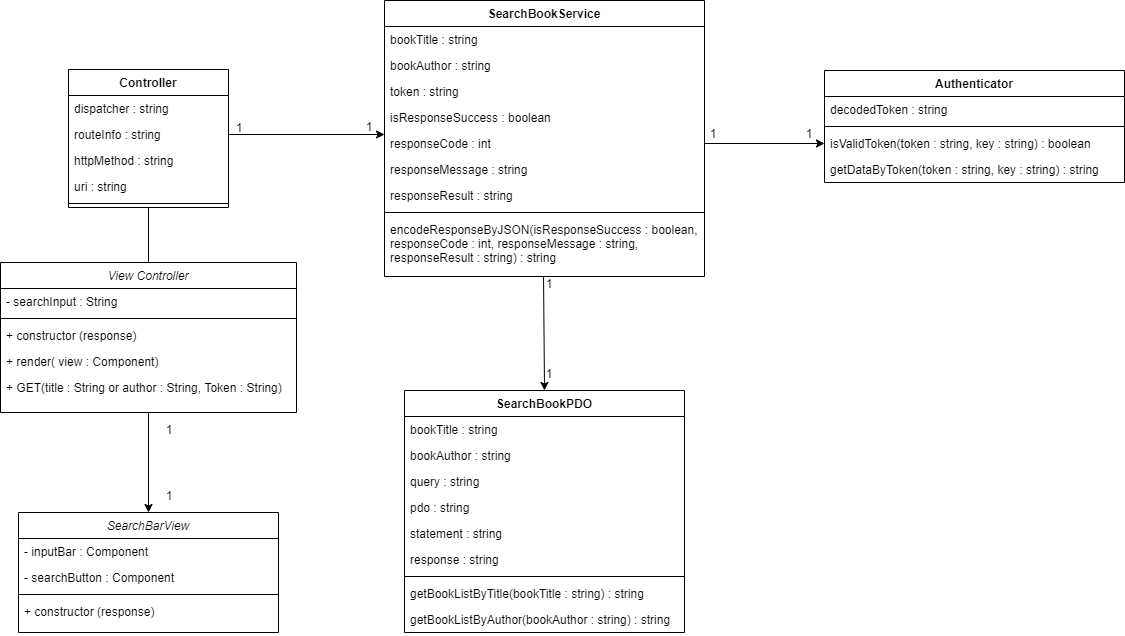

The diagram above was exported from draw.io. Its source (the exported page's mxGraphModel, read from the mxfile embedded in the PNG):
<mxGraphModel dx="1422" dy="762" grid="1" gridSize="10" guides="1" tooltips="1" connect="1" arrows="1" fold="1" page="1" pageScale="1" pageWidth="827" pageHeight="1169" math="0" shadow="0">
  <root>
    <mxCell id="0" />
    <mxCell id="1" parent="0" />
    <mxCell id="lJNRe1va9UZdmFTyTY7y-1" value="SearchBookService" style="swimlane;fontStyle=1;align=center;verticalAlign=top;childLayout=stackLayout;horizontal=1;startSize=26;horizontalStack=0;resizeParent=1;resizeParentMax=0;resizeLast=0;collapsible=1;marginBottom=0;" parent="1" vertex="1">
      <mxGeometry x="730" y="80" width="320" height="276" as="geometry" />
    </mxCell>
    <mxCell id="lJNRe1va9UZdmFTyTY7y-2" value="bookTitle : string" style="text;strokeColor=none;fillColor=none;align=left;verticalAlign=top;spacingLeft=4;spacingRight=4;overflow=hidden;rotatable=0;points=[[0,0.5],[1,0.5]];portConstraint=eastwest;" parent="lJNRe1va9UZdmFTyTY7y-1" vertex="1">
      <mxGeometry y="26" width="320" height="26" as="geometry" />
    </mxCell>
    <mxCell id="lJNRe1va9UZdmFTyTY7y-3" value="bookAuthor : string" style="text;strokeColor=none;fillColor=none;align=left;verticalAlign=top;spacingLeft=4;spacingRight=4;overflow=hidden;rotatable=0;points=[[0,0.5],[1,0.5]];portConstraint=eastwest;" parent="lJNRe1va9UZdmFTyTY7y-1" vertex="1">
      <mxGeometry y="52" width="320" height="26" as="geometry" />
    </mxCell>
    <mxCell id="lJNRe1va9UZdmFTyTY7y-4" value="token : string" style="text;strokeColor=none;fillColor=none;align=left;verticalAlign=top;spacingLeft=4;spacingRight=4;overflow=hidden;rotatable=0;points=[[0,0.5],[1,0.5]];portConstraint=eastwest;" parent="lJNRe1va9UZdmFTyTY7y-1" vertex="1">
      <mxGeometry y="78" width="320" height="26" as="geometry" />
    </mxCell>
    <mxCell id="lJNRe1va9UZdmFTyTY7y-5" value="isResponseSuccess : boolean" style="text;strokeColor=none;fillColor=none;align=left;verticalAlign=top;spacingLeft=4;spacingRight=4;overflow=hidden;rotatable=0;points=[[0,0.5],[1,0.5]];portConstraint=eastwest;" parent="lJNRe1va9UZdmFTyTY7y-1" vertex="1">
      <mxGeometry y="104" width="320" height="26" as="geometry" />
    </mxCell>
    <mxCell id="lJNRe1va9UZdmFTyTY7y-6" value="responseCode : int" style="text;strokeColor=none;fillColor=none;align=left;verticalAlign=top;spacingLeft=4;spacingRight=4;overflow=hidden;rotatable=0;points=[[0,0.5],[1,0.5]];portConstraint=eastwest;" parent="lJNRe1va9UZdmFTyTY7y-1" vertex="1">
      <mxGeometry y="130" width="320" height="26" as="geometry" />
    </mxCell>
    <mxCell id="lJNRe1va9UZdmFTyTY7y-7" value="responseMessage : string" style="text;strokeColor=none;fillColor=none;align=left;verticalAlign=top;spacingLeft=4;spacingRight=4;overflow=hidden;rotatable=0;points=[[0,0.5],[1,0.5]];portConstraint=eastwest;" parent="lJNRe1va9UZdmFTyTY7y-1" vertex="1">
      <mxGeometry y="156" width="320" height="26" as="geometry" />
    </mxCell>
    <mxCell id="lJNRe1va9UZdmFTyTY7y-8" value="responseResult : string" style="text;strokeColor=none;fillColor=none;align=left;verticalAlign=top;spacingLeft=4;spacingRight=4;overflow=hidden;rotatable=0;points=[[0,0.5],[1,0.5]];portConstraint=eastwest;" parent="lJNRe1va9UZdmFTyTY7y-1" vertex="1">
      <mxGeometry y="182" width="320" height="26" as="geometry" />
    </mxCell>
    <mxCell id="lJNRe1va9UZdmFTyTY7y-9" value="" style="line;strokeWidth=1;fillColor=none;align=left;verticalAlign=middle;spacingTop=-1;spacingLeft=3;spacingRight=3;rotatable=0;labelPosition=right;points=[];portConstraint=eastwest;" parent="lJNRe1va9UZdmFTyTY7y-1" vertex="1">
      <mxGeometry y="208" width="320" height="8" as="geometry" />
    </mxCell>
    <mxCell id="lJNRe1va9UZdmFTyTY7y-10" value="encodeResponseByJSON(isResponseSuccess : boolean,&#10;responseCode : int, responseMessage : string,&#10;responseResult : string) : string" style="text;strokeColor=none;fillColor=none;align=left;verticalAlign=top;spacingLeft=4;spacingRight=4;overflow=hidden;rotatable=0;points=[[0,0.5],[1,0.5]];portConstraint=eastwest;" parent="lJNRe1va9UZdmFTyTY7y-1" vertex="1">
      <mxGeometry y="216" width="320" height="60" as="geometry" />
    </mxCell>
    <mxCell id="lJNRe1va9UZdmFTyTY7y-11" value="SearchBookPDO" style="swimlane;fontStyle=1;align=center;verticalAlign=top;childLayout=stackLayout;horizontal=1;startSize=26;horizontalStack=0;resizeParent=1;resizeParentMax=0;resizeLast=0;collapsible=1;marginBottom=0;" parent="1" vertex="1">
      <mxGeometry x="750" y="470" width="280" height="242" as="geometry" />
    </mxCell>
    <mxCell id="lJNRe1va9UZdmFTyTY7y-12" value="bookTitle : string" style="text;strokeColor=none;fillColor=none;align=left;verticalAlign=top;spacingLeft=4;spacingRight=4;overflow=hidden;rotatable=0;points=[[0,0.5],[1,0.5]];portConstraint=eastwest;" parent="lJNRe1va9UZdmFTyTY7y-11" vertex="1">
      <mxGeometry y="26" width="280" height="26" as="geometry" />
    </mxCell>
    <mxCell id="lJNRe1va9UZdmFTyTY7y-13" value="bookAuthor : string" style="text;strokeColor=none;fillColor=none;align=left;verticalAlign=top;spacingLeft=4;spacingRight=4;overflow=hidden;rotatable=0;points=[[0,0.5],[1,0.5]];portConstraint=eastwest;" parent="lJNRe1va9UZdmFTyTY7y-11" vertex="1">
      <mxGeometry y="52" width="280" height="26" as="geometry" />
    </mxCell>
    <mxCell id="lJNRe1va9UZdmFTyTY7y-14" value="query : string" style="text;strokeColor=none;fillColor=none;align=left;verticalAlign=top;spacingLeft=4;spacingRight=4;overflow=hidden;rotatable=0;points=[[0,0.5],[1,0.5]];portConstraint=eastwest;" parent="lJNRe1va9UZdmFTyTY7y-11" vertex="1">
      <mxGeometry y="78" width="280" height="26" as="geometry" />
    </mxCell>
    <mxCell id="lJNRe1va9UZdmFTyTY7y-15" value="pdo : string" style="text;strokeColor=none;fillColor=none;align=left;verticalAlign=top;spacingLeft=4;spacingRight=4;overflow=hidden;rotatable=0;points=[[0,0.5],[1,0.5]];portConstraint=eastwest;" parent="lJNRe1va9UZdmFTyTY7y-11" vertex="1">
      <mxGeometry y="104" width="280" height="26" as="geometry" />
    </mxCell>
    <mxCell id="lJNRe1va9UZdmFTyTY7y-16" value="statement : string" style="text;strokeColor=none;fillColor=none;align=left;verticalAlign=top;spacingLeft=4;spacingRight=4;overflow=hidden;rotatable=0;points=[[0,0.5],[1,0.5]];portConstraint=eastwest;" parent="lJNRe1va9UZdmFTyTY7y-11" vertex="1">
      <mxGeometry y="130" width="280" height="26" as="geometry" />
    </mxCell>
    <mxCell id="lJNRe1va9UZdmFTyTY7y-17" value="response : string" style="text;strokeColor=none;fillColor=none;align=left;verticalAlign=top;spacingLeft=4;spacingRight=4;overflow=hidden;rotatable=0;points=[[0,0.5],[1,0.5]];portConstraint=eastwest;" parent="lJNRe1va9UZdmFTyTY7y-11" vertex="1">
      <mxGeometry y="156" width="280" height="26" as="geometry" />
    </mxCell>
    <mxCell id="lJNRe1va9UZdmFTyTY7y-18" value="" style="line;strokeWidth=1;fillColor=none;align=left;verticalAlign=middle;spacingTop=-1;spacingLeft=3;spacingRight=3;rotatable=0;labelPosition=right;points=[];portConstraint=eastwest;" parent="lJNRe1va9UZdmFTyTY7y-11" vertex="1">
      <mxGeometry y="182" width="280" height="8" as="geometry" />
    </mxCell>
    <mxCell id="lJNRe1va9UZdmFTyTY7y-19" value="getBookListByTitle(bookTitle : string) : string" style="text;strokeColor=none;fillColor=none;align=left;verticalAlign=top;spacingLeft=4;spacingRight=4;overflow=hidden;rotatable=0;points=[[0,0.5],[1,0.5]];portConstraint=eastwest;" parent="lJNRe1va9UZdmFTyTY7y-11" vertex="1">
      <mxGeometry y="190" width="280" height="26" as="geometry" />
    </mxCell>
    <mxCell id="lJNRe1va9UZdmFTyTY7y-20" value="getBookListByAuthor(bookAuthor : string) : string" style="text;strokeColor=none;fillColor=none;align=left;verticalAlign=top;spacingLeft=4;spacingRight=4;overflow=hidden;rotatable=0;points=[[0,0.5],[1,0.5]];portConstraint=eastwest;" parent="lJNRe1va9UZdmFTyTY7y-11" vertex="1">
      <mxGeometry y="216" width="280" height="26" as="geometry" />
    </mxCell>
    <mxCell id="lJNRe1va9UZdmFTyTY7y-21" value="" style="endArrow=classic;html=1;exitX=1;exitY=0.5;exitDx=0;exitDy=0;entryX=0;entryY=0.5;entryDx=0;entryDy=0;" parent="1" source="lJNRe1va9UZdmFTyTY7y-6" target="lJNRe1va9UZdmFTyTY7y-26" edge="1">
      <mxGeometry width="50" height="50" relative="1" as="geometry">
        <mxPoint x="1110" y="140" as="sourcePoint" />
        <mxPoint x="1230" y="140" as="targetPoint" />
      </mxGeometry>
    </mxCell>
    <mxCell id="lJNRe1va9UZdmFTyTY7y-22" value="1" style="text;html=1;strokeColor=none;fillColor=none;align=center;verticalAlign=middle;whiteSpace=wrap;rounded=0;" parent="1" vertex="1">
      <mxGeometry x="1054" y="196" width="10" height="34" as="geometry" />
    </mxCell>
    <mxCell id="lJNRe1va9UZdmFTyTY7y-23" value="Authenticator" style="swimlane;fontStyle=1;align=center;verticalAlign=top;childLayout=stackLayout;horizontal=1;startSize=26;horizontalStack=0;resizeParent=1;resizeParentMax=0;resizeLast=0;collapsible=1;marginBottom=0;" parent="1" vertex="1">
      <mxGeometry x="1170" y="150" width="300" height="112" as="geometry" />
    </mxCell>
    <mxCell id="lJNRe1va9UZdmFTyTY7y-24" value="decodedToken : string" style="text;strokeColor=none;fillColor=none;align=left;verticalAlign=top;spacingLeft=4;spacingRight=4;overflow=hidden;rotatable=0;points=[[0,0.5],[1,0.5]];portConstraint=eastwest;" parent="lJNRe1va9UZdmFTyTY7y-23" vertex="1">
      <mxGeometry y="26" width="300" height="26" as="geometry" />
    </mxCell>
    <mxCell id="lJNRe1va9UZdmFTyTY7y-25" value="" style="line;strokeWidth=1;fillColor=none;align=left;verticalAlign=middle;spacingTop=-1;spacingLeft=3;spacingRight=3;rotatable=0;labelPosition=right;points=[];portConstraint=eastwest;" parent="lJNRe1va9UZdmFTyTY7y-23" vertex="1">
      <mxGeometry y="52" width="300" height="8" as="geometry" />
    </mxCell>
    <mxCell id="lJNRe1va9UZdmFTyTY7y-26" value="isValidToken(token : string, key : string) : boolean" style="text;strokeColor=none;fillColor=none;align=left;verticalAlign=top;spacingLeft=4;spacingRight=4;overflow=hidden;rotatable=0;points=[[0,0.5],[1,0.5]];portConstraint=eastwest;" parent="lJNRe1va9UZdmFTyTY7y-23" vertex="1">
      <mxGeometry y="60" width="300" height="26" as="geometry" />
    </mxCell>
    <mxCell id="lJNRe1va9UZdmFTyTY7y-27" value="getDataByToken(token : string, key : string) : string" style="text;strokeColor=none;fillColor=none;align=left;verticalAlign=top;spacingLeft=4;spacingRight=4;overflow=hidden;rotatable=0;points=[[0,0.5],[1,0.5]];portConstraint=eastwest;" parent="lJNRe1va9UZdmFTyTY7y-23" vertex="1">
      <mxGeometry y="86" width="300" height="26" as="geometry" />
    </mxCell>
    <mxCell id="lJNRe1va9UZdmFTyTY7y-28" value="1" style="text;html=1;strokeColor=none;fillColor=none;align=center;verticalAlign=middle;whiteSpace=wrap;rounded=0;" parent="1" vertex="1">
      <mxGeometry x="1150" y="203" width="10" height="20" as="geometry" />
    </mxCell>
    <mxCell id="lJNRe1va9UZdmFTyTY7y-29" value="" style="endArrow=classic;html=1;entryX=0.5;entryY=0;entryDx=0;entryDy=0;exitX=0.497;exitY=1;exitDx=0;exitDy=0;exitPerimeter=0;" parent="1" source="lJNRe1va9UZdmFTyTY7y-10" target="lJNRe1va9UZdmFTyTY7y-11" edge="1">
      <mxGeometry width="50" height="50" relative="1" as="geometry">
        <mxPoint x="889.5" y="356" as="sourcePoint" />
        <mxPoint x="889.5" y="406" as="targetPoint" />
      </mxGeometry>
    </mxCell>
    <mxCell id="lJNRe1va9UZdmFTyTY7y-30" value="1" style="text;html=1;strokeColor=none;fillColor=none;align=center;verticalAlign=middle;whiteSpace=wrap;rounded=0;" parent="1" vertex="1">
      <mxGeometry x="890" y="436" width="10" height="34" as="geometry" />
    </mxCell>
    <mxCell id="lJNRe1va9UZdmFTyTY7y-31" value="1" style="text;html=1;strokeColor=none;fillColor=none;align=center;verticalAlign=middle;whiteSpace=wrap;rounded=0;" parent="1" vertex="1">
      <mxGeometry x="890" y="346" width="10" height="34" as="geometry" />
    </mxCell>
    <mxCell id="1-P3mZmSOaU5h322vcMq-15" style="edgeStyle=orthogonalEdgeStyle;rounded=0;orthogonalLoop=1;jettySize=auto;html=1;exitX=0.5;exitY=1;exitDx=0;exitDy=0;endArrow=none;endFill=0;" edge="1" parent="1" source="lJNRe1va9UZdmFTyTY7y-32" target="1-P3mZmSOaU5h322vcMq-2">
      <mxGeometry relative="1" as="geometry" />
    </mxCell>
    <mxCell id="lJNRe1va9UZdmFTyTY7y-32" value="Controller" style="swimlane;fontStyle=1;align=center;verticalAlign=top;childLayout=stackLayout;horizontal=1;startSize=26;horizontalStack=0;resizeParent=1;resizeParentMax=0;resizeLast=0;collapsible=1;marginBottom=0;" parent="1" vertex="1">
      <mxGeometry x="414" y="149" width="160" height="138" as="geometry" />
    </mxCell>
    <mxCell id="lJNRe1va9UZdmFTyTY7y-33" value="dispatcher : string" style="text;strokeColor=none;fillColor=none;align=left;verticalAlign=top;spacingLeft=4;spacingRight=4;overflow=hidden;rotatable=0;points=[[0,0.5],[1,0.5]];portConstraint=eastwest;" parent="lJNRe1va9UZdmFTyTY7y-32" vertex="1">
      <mxGeometry y="26" width="160" height="26" as="geometry" />
    </mxCell>
    <mxCell id="lJNRe1va9UZdmFTyTY7y-34" value="routeInfo : string" style="text;strokeColor=none;fillColor=none;align=left;verticalAlign=top;spacingLeft=4;spacingRight=4;overflow=hidden;rotatable=0;points=[[0,0.5],[1,0.5]];portConstraint=eastwest;" parent="lJNRe1va9UZdmFTyTY7y-32" vertex="1">
      <mxGeometry y="52" width="160" height="26" as="geometry" />
    </mxCell>
    <mxCell id="lJNRe1va9UZdmFTyTY7y-35" value="httpMethod : string" style="text;strokeColor=none;fillColor=none;align=left;verticalAlign=top;spacingLeft=4;spacingRight=4;overflow=hidden;rotatable=0;points=[[0,0.5],[1,0.5]];portConstraint=eastwest;" parent="lJNRe1va9UZdmFTyTY7y-32" vertex="1">
      <mxGeometry y="78" width="160" height="26" as="geometry" />
    </mxCell>
    <mxCell id="lJNRe1va9UZdmFTyTY7y-36" value="uri : string" style="text;strokeColor=none;fillColor=none;align=left;verticalAlign=top;spacingLeft=4;spacingRight=4;overflow=hidden;rotatable=0;points=[[0,0.5],[1,0.5]];portConstraint=eastwest;" parent="lJNRe1va9UZdmFTyTY7y-32" vertex="1">
      <mxGeometry y="104" width="160" height="26" as="geometry" />
    </mxCell>
    <mxCell id="lJNRe1va9UZdmFTyTY7y-37" value="" style="line;strokeWidth=1;fillColor=none;align=left;verticalAlign=middle;spacingTop=-1;spacingLeft=3;spacingRight=3;rotatable=0;labelPosition=right;points=[];portConstraint=eastwest;" parent="lJNRe1va9UZdmFTyTY7y-32" vertex="1">
      <mxGeometry y="130" width="160" height="8" as="geometry" />
    </mxCell>
    <mxCell id="lJNRe1va9UZdmFTyTY7y-38" value="" style="endArrow=classic;html=1;entryX=0;entryY=0.154;entryDx=0;entryDy=0;exitX=1;exitY=0.5;exitDx=0;exitDy=0;entryPerimeter=0;" parent="1" source="lJNRe1va9UZdmFTyTY7y-34" target="lJNRe1va9UZdmFTyTY7y-6" edge="1">
      <mxGeometry width="50" height="50" relative="1" as="geometry">
        <mxPoint x="610" y="223" as="sourcePoint" />
        <mxPoint x="680" y="212.5" as="targetPoint" />
      </mxGeometry>
    </mxCell>
    <mxCell id="lJNRe1va9UZdmFTyTY7y-39" value="1" style="text;html=1;strokeColor=none;fillColor=none;align=center;verticalAlign=middle;whiteSpace=wrap;rounded=0;" parent="1" vertex="1">
      <mxGeometry x="580" y="190" width="10" height="34" as="geometry" />
    </mxCell>
    <mxCell id="lJNRe1va9UZdmFTyTY7y-40" value="1" style="text;html=1;strokeColor=none;fillColor=none;align=center;verticalAlign=middle;whiteSpace=wrap;rounded=0;" parent="1" vertex="1">
      <mxGeometry x="710" y="189" width="10" height="34" as="geometry" />
    </mxCell>
    <mxCell id="1-P3mZmSOaU5h322vcMq-1" style="edgeStyle=orthogonalEdgeStyle;rounded=0;orthogonalLoop=1;jettySize=auto;html=1;exitX=0.5;exitY=1;exitDx=0;exitDy=0;entryX=0.5;entryY=0;entryDx=0;entryDy=0;endArrow=classic;endFill=1;" edge="1" parent="1" source="1-P3mZmSOaU5h322vcMq-2" target="1-P3mZmSOaU5h322vcMq-8">
      <mxGeometry relative="1" as="geometry" />
    </mxCell>
    <mxCell id="1-P3mZmSOaU5h322vcMq-2" value="View Controller" style="swimlane;fontStyle=2;align=center;verticalAlign=top;childLayout=stackLayout;horizontal=1;startSize=26;horizontalStack=0;resizeParent=1;resizeLast=0;collapsible=1;marginBottom=0;rounded=0;shadow=0;strokeWidth=1;" vertex="1" parent="1">
      <mxGeometry x="346" y="342" width="296" height="150" as="geometry">
        <mxRectangle x="230" y="140" width="160" height="26" as="alternateBounds" />
      </mxGeometry>
    </mxCell>
    <mxCell id="1-P3mZmSOaU5h322vcMq-3" value="- searchInput : String" style="text;align=left;verticalAlign=top;spacingLeft=4;spacingRight=4;overflow=hidden;rotatable=0;points=[[0,0.5],[1,0.5]];portConstraint=eastwest;rounded=0;shadow=0;html=0;" vertex="1" parent="1-P3mZmSOaU5h322vcMq-2">
      <mxGeometry y="26" width="296" height="26" as="geometry" />
    </mxCell>
    <mxCell id="1-P3mZmSOaU5h322vcMq-4" value="" style="line;html=1;strokeWidth=1;align=left;verticalAlign=middle;spacingTop=-1;spacingLeft=3;spacingRight=3;rotatable=0;labelPosition=right;points=[];portConstraint=eastwest;" vertex="1" parent="1-P3mZmSOaU5h322vcMq-2">
      <mxGeometry y="52" width="296" height="8" as="geometry" />
    </mxCell>
    <mxCell id="1-P3mZmSOaU5h322vcMq-5" value="+ constructor (response)" style="text;align=left;verticalAlign=top;spacingLeft=4;spacingRight=4;overflow=hidden;rotatable=0;points=[[0,0.5],[1,0.5]];portConstraint=eastwest;rounded=0;shadow=0;html=0;" vertex="1" parent="1-P3mZmSOaU5h322vcMq-2">
      <mxGeometry y="60" width="296" height="26" as="geometry" />
    </mxCell>
    <mxCell id="1-P3mZmSOaU5h322vcMq-6" value="+ render( view : Component)" style="text;align=left;verticalAlign=top;spacingLeft=4;spacingRight=4;overflow=hidden;rotatable=0;points=[[0,0.5],[1,0.5]];portConstraint=eastwest;rounded=0;shadow=0;html=0;" vertex="1" parent="1-P3mZmSOaU5h322vcMq-2">
      <mxGeometry y="86" width="296" height="26" as="geometry" />
    </mxCell>
    <mxCell id="1-P3mZmSOaU5h322vcMq-7" value="+ GET(title : String or author : String, Token : String)" style="text;align=left;verticalAlign=top;spacingLeft=4;spacingRight=4;overflow=hidden;rotatable=0;points=[[0,0.5],[1,0.5]];portConstraint=eastwest;rounded=0;shadow=0;html=0;" vertex="1" parent="1-P3mZmSOaU5h322vcMq-2">
      <mxGeometry y="112" width="296" height="26" as="geometry" />
    </mxCell>
    <mxCell id="1-P3mZmSOaU5h322vcMq-8" value="SearchBarView" style="swimlane;fontStyle=2;align=center;verticalAlign=top;childLayout=stackLayout;horizontal=1;startSize=26;horizontalStack=0;resizeParent=1;resizeLast=0;collapsible=1;marginBottom=0;rounded=0;shadow=0;strokeWidth=1;" vertex="1" parent="1">
      <mxGeometry x="364" y="592" width="260" height="120" as="geometry">
        <mxRectangle x="230" y="140" width="160" height="26" as="alternateBounds" />
      </mxGeometry>
    </mxCell>
    <mxCell id="1-P3mZmSOaU5h322vcMq-9" value="- inputBar : Component" style="text;align=left;verticalAlign=top;spacingLeft=4;spacingRight=4;overflow=hidden;rotatable=0;points=[[0,0.5],[1,0.5]];portConstraint=eastwest;rounded=0;shadow=0;html=0;" vertex="1" parent="1-P3mZmSOaU5h322vcMq-8">
      <mxGeometry y="26" width="260" height="26" as="geometry" />
    </mxCell>
    <mxCell id="1-P3mZmSOaU5h322vcMq-10" value="- searchButton : Component" style="text;align=left;verticalAlign=top;spacingLeft=4;spacingRight=4;overflow=hidden;rotatable=0;points=[[0,0.5],[1,0.5]];portConstraint=eastwest;rounded=0;shadow=0;html=0;" vertex="1" parent="1-P3mZmSOaU5h322vcMq-8">
      <mxGeometry y="52" width="260" height="26" as="geometry" />
    </mxCell>
    <mxCell id="1-P3mZmSOaU5h322vcMq-11" value="" style="line;html=1;strokeWidth=1;align=left;verticalAlign=middle;spacingTop=-1;spacingLeft=3;spacingRight=3;rotatable=0;labelPosition=right;points=[];portConstraint=eastwest;" vertex="1" parent="1-P3mZmSOaU5h322vcMq-8">
      <mxGeometry y="78" width="260" height="8" as="geometry" />
    </mxCell>
    <mxCell id="1-P3mZmSOaU5h322vcMq-12" value="+ constructor (response)" style="text;align=left;verticalAlign=top;spacingLeft=4;spacingRight=4;overflow=hidden;rotatable=0;points=[[0,0.5],[1,0.5]];portConstraint=eastwest;rounded=0;shadow=0;html=0;" vertex="1" parent="1-P3mZmSOaU5h322vcMq-8">
      <mxGeometry y="86" width="260" height="26" as="geometry" />
    </mxCell>
    <mxCell id="1-P3mZmSOaU5h322vcMq-13" value="1" style="text;html=1;strokeColor=none;fillColor=none;align=center;verticalAlign=middle;whiteSpace=wrap;rounded=0;" vertex="1" parent="1">
      <mxGeometry x="510" y="492" width="10" height="34" as="geometry" />
    </mxCell>
    <mxCell id="1-P3mZmSOaU5h322vcMq-14" value="1" style="text;html=1;strokeColor=none;fillColor=none;align=center;verticalAlign=middle;whiteSpace=wrap;rounded=0;" vertex="1" parent="1">
      <mxGeometry x="510" y="558" width="10" height="34" as="geometry" />
    </mxCell>
  </root>
</mxGraphModel>